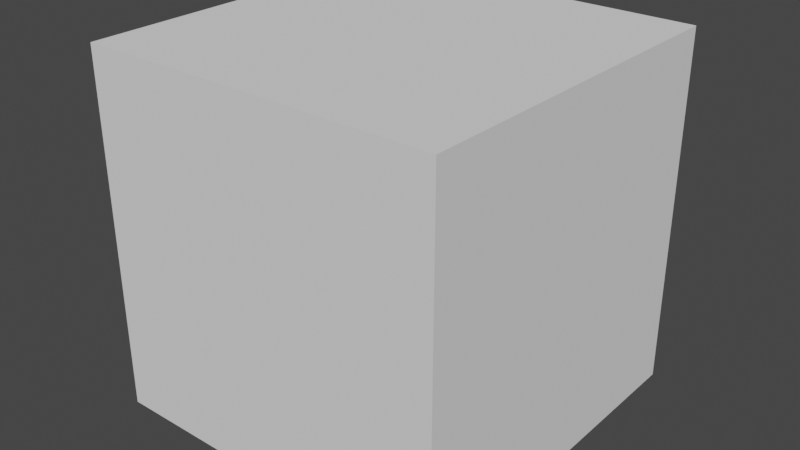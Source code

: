 # Source: Level_11.blend  (saved by Blender 2.93.21; exported with 4.5.12 LTS)
import bpy
from mathutils import Matrix  # noqa: F401  (used for matrix-valued properties, if any)

bpy.ops.wm.read_factory_settings(use_empty=True)
scene = bpy.context.scene
scene.name = 'Scene'

# ---- collections
col_object_unity = bpy.data.collections.new('Object Unity'); scene.collection.children.link(col_object_unity)

# ---- world
world_world = bpy.data.worlds.new('World'); scene.world = world_world
world_world.use_nodes = True; world_world.node_tree.nodes.clear()
_N = world_world.node_tree.nodes; _L = world_world.node_tree.links
n0 = _N.new('ShaderNodeOutputWorld'); n0.name = 'World Output'; n0.location = (300, 300)
n1 = _N.new('ShaderNodeBackground'); n1.name = 'Background'; n1.location = (10, 300)
n1.inputs[0].default_value = (0.05088, 0.05088, 0.05088, 1.0)
_L.new(n1.outputs[0], n0.inputs[0])
n0.is_active_output = True
world_world.color = (0.05088, 0.05088, 0.05088)
world_world.use_sun_shadow = False
world_world.sun_shadow_jitter_overblur = 0.0

# ---- meshes
me_cube = bpy.data.meshes.new('Cube')
me_cube.from_pydata([(-1.0, -1.0, -1.0), (-1.0, -1.0, 1.0), (-1.0, 1.0, -1.0), (-1.0, 1.0, 1.0), (1.0, -1.0, -1.0), (1.0, -1.0, 1.0), (1.0, 1.0, -1.0), (1.0, 1.0, 1.0)], [], [(0, 1, 3, 2), (2, 3, 7, 6), (6, 7, 5, 4), (4, 5, 1, 0), (2, 6, 4, 0), (7, 3, 1, 5)])
_uv = me_cube.uv_layers.new(name='UVMap')
_uv.uv.foreach_set('vector', [0.375, 0.0, 0.625, 0.0, 0.625, 0.25, 0.375, 0.25, 0.375, 0.25, 0.625, 0.25, 0.625, 0.5, 0.375, 0.5, 0.375, 0.5, 0.625, 0.5, 0.625, 0.75, 0.375, 0.75, 0.375, 0.75, 0.625, 0.75, 0.625, 1.0, 0.375, 1.0, 0.125, 0.5, 0.375, 0.5, 0.375, 0.75, 0.125, 0.75, 0.625, 0.5, 0.875, 0.5, 0.875, 0.75, 0.625, 0.75])
me_cube.use_remesh_fix_poles = True
me_cube.use_remesh_preserve_attributes = False
me_cube.update()

# ---- objects
ob_cube = bpy.data.objects.new('Cube', me_cube)

# ---- transforms, parenting, visibility, modifiers, constraints
ob_cube.location = (0.0, 0.0, 0.0)

# ---- collection membership
col_object_unity.objects.link(ob_cube)

# ---- scene / render settings (as saved in the file)
scene.frame_start = 1; scene.frame_end = 250; scene.frame_set(1)
scene.render.engine = 'BLENDER_EEVEE_NEXT'
scene.render.fps = 25
scene.cycles.use_denoising = False
scene.cycles.samples = 128
scene.cycles.sampling_pattern = 'TABULATED_SOBOL'
scene.cycles.use_adaptive_sampling = False
scene.cycles.use_light_tree = False
scene.view_settings.view_transform = 'Filmic'
bpy.context.view_layer.update()

# ---- added for rendering (the .blend has no active camera and no usable light): camera, sun
cam_auto = bpy.data.cameras.new('AutoCamera')
cam_auto.lens = 50.0
cam_auto.sensor_width = 36.0
cam_auto.clip_end = 1000.0
ob_auto_camera = bpy.data.objects.new('AutoCamera', cam_auto)
scene.collection.objects.link(ob_auto_camera)
ob_auto_camera.location = (3.20507, -3.84609, 2.56406)
ob_auto_camera.rotation_euler = (1.09748, -7.21219e-08, 0.694738)
scene.camera = ob_auto_camera
light_auto_sun = bpy.data.lights.new('AutoSun', 'SUN')
light_auto_sun.energy = 3.0
light_auto_sun.angle = 0.0523599
ob_auto_sun = bpy.data.objects.new('AutoSun', light_auto_sun)
scene.collection.objects.link(ob_auto_sun)
ob_auto_sun.rotation_euler = (0.872665, 0.174533, 0.523599)
bpy.context.view_layer.update()
